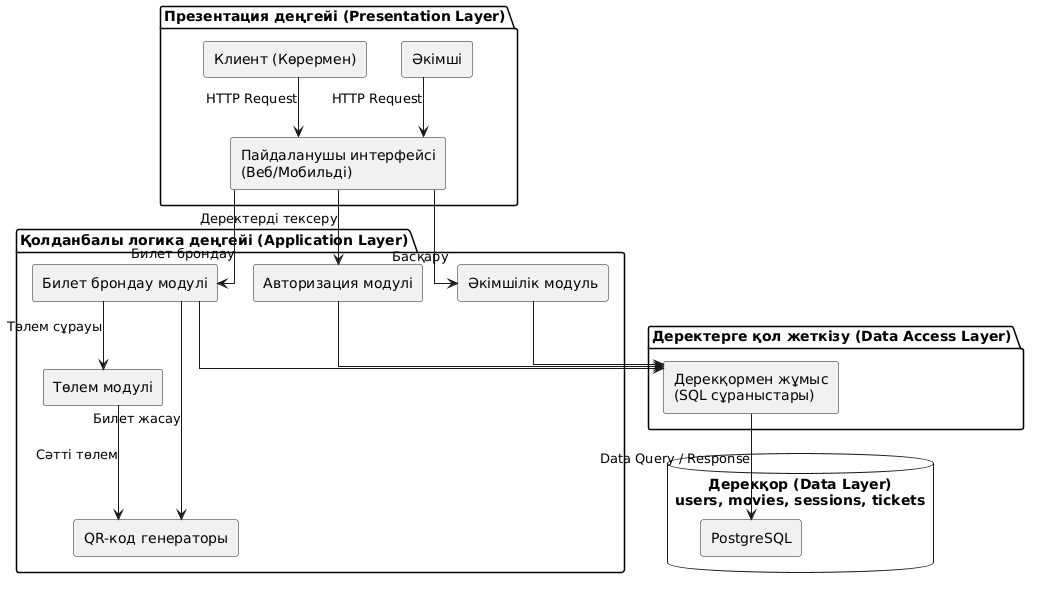

The diagram above was rendered by PlantUML. Its source (embedded in the PNG):
@startuml
skinparam componentStyle rectangle
skinparam linetype ortho

package "Презентация деңгейі (Presentation Layer)" {
    [Клиент (Көрермен)] as Client
    [Әкімші] as Admin
    [Пайдаланушы интерфейсі\n(Веб/Мобильді)] as UI
}

package "Қолданбалы логика деңгейі (Application Layer)" {
    [Авторизация модулі] as Auth
    [Билет брондау модулі] as Booking
    [Төлем модулі] as Payment
    [QR-код генераторы] as QR
    [Әкімшілік модуль] as AdminMod
}

package "Деректерге қол жеткізу (Data Access Layer)" {
    [Дерекқормен жұмыс\n(SQL сұраныстары)] as DAO
}

database "Дерекқор (Data Layer)\nusers, movies, sessions, tickets" {
    [PostgreSQL] as DB
}

' Байланыстар
Client --> UI : HTTP Request
Admin --> UI : HTTP Request
UI --> Auth : Деректерді тексеру
UI --> Booking : Билет брондау
UI --> AdminMod : Басқару
Auth --> DAO
Booking --> DAO
AdminMod --> DAO
Booking --> Payment : Төлем сұрауы
Payment --> QR : Сәтті төлем
Booking --> QR : Билет жасау
DAO --> DB : Data Query / Response
@enduml